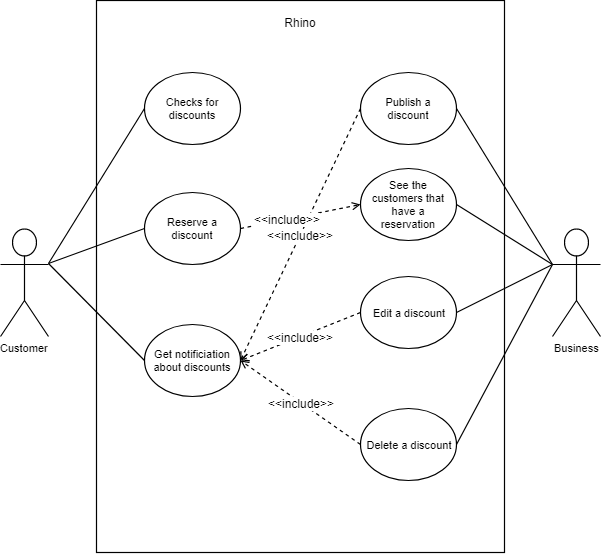

The diagram above was exported from draw.io. Its source (the exported page's mxGraphModel, read from the mxfile embedded in the PNG):
<mxGraphModel dx="1394" dy="715" grid="1" gridSize="10" guides="1" tooltips="1" connect="1" arrows="1" fold="1" page="1" pageScale="1" pageWidth="827" pageHeight="1169" math="0" shadow="0">
  <root>
    <mxCell id="0" />
    <mxCell id="1" parent="0" />
    <mxCell id="pHqpkINioph5kF_KpvyA-55" value="" style="html=1;whiteSpace=wrap;container=1;fontSize=11;fontColor=#000000;spacing=0;strokeOpacity=100;strokeWidth=1.2;" vertex="1" parent="1">
      <mxGeometry x="336" y="48" width="408" height="552" as="geometry" />
    </mxCell>
    <mxCell id="pHqpkINioph5kF_KpvyA-80" value="Rhino" style="text;html=1;strokeColor=none;fillColor=none;align=center;verticalAlign=middle;whiteSpace=wrap;rounded=0;" vertex="1" parent="pHqpkINioph5kF_KpvyA-55">
      <mxGeometry x="184" y="12" width="40" height="20" as="geometry" />
    </mxCell>
    <mxCell id="pHqpkINioph5kF_KpvyA-56" value="Customer" style="html=1;whiteSpace=wrap;shape=umlActor;labelPosition=center;verticalLabelPosition=bottom;verticalAlign=top;whiteSpace=nowrap;fontSize=11;fontColor=#000000;spacing=0;strokeOpacity=100;strokeWidth=1.2;" vertex="1" parent="1">
      <mxGeometry x="240" y="276" width="48" height="108" as="geometry" />
    </mxCell>
    <mxCell id="pHqpkINioph5kF_KpvyA-57" value="Business" style="html=1;whiteSpace=wrap;shape=umlActor;labelPosition=center;verticalLabelPosition=bottom;verticalAlign=top;whiteSpace=nowrap;fontSize=11;fontColor=#000000;spacing=0;strokeOpacity=100;strokeWidth=1.2;" vertex="1" parent="1">
      <mxGeometry x="792" y="276" width="48" height="108" as="geometry" />
    </mxCell>
    <mxCell id="pHqpkINioph5kF_KpvyA-58" value="Checks for discounts" style="html=1;whiteSpace=wrap;shape=ellipse;fontSize=11;spacing=5;strokeOpacity=100;strokeWidth=1.2;" vertex="1" parent="1">
      <mxGeometry x="384" y="120" width="96" height="72" as="geometry" />
    </mxCell>
    <mxCell id="pHqpkINioph5kF_KpvyA-59" value="" style="html=1;jettySize=18;fontSize=11;strokeWidth=1.2;rounded=1;arcSize=0;startArrow=none;endArrow=none;exitX=1;exitY=0.3236111111111111;exitPerimeter=1;entryX=-0.0062500536245973844;entryY=0.5;entryPerimeter=1;" edge="1" parent="1" source="pHqpkINioph5kF_KpvyA-56" target="pHqpkINioph5kF_KpvyA-58">
      <mxGeometry width="100" height="100" relative="1" as="geometry" />
    </mxCell>
    <mxCell id="pHqpkINioph5kF_KpvyA-60" value="Reserve a discount" style="html=1;whiteSpace=wrap;shape=ellipse;fontSize=11;spacing=5;strokeOpacity=100;strokeWidth=1.2;" vertex="1" parent="1">
      <mxGeometry x="384" y="240" width="96" height="72" as="geometry" />
    </mxCell>
    <mxCell id="pHqpkINioph5kF_KpvyA-61" value="" style="html=1;jettySize=18;fontSize=11;strokeWidth=1.2;rounded=1;arcSize=0;startArrow=none;endArrow=none;exitX=1;exitY=0.3236111111111111;exitPerimeter=1;entryX=-0.0062500536245973844;entryY=0.5;entryPerimeter=1;" edge="1" parent="1" source="pHqpkINioph5kF_KpvyA-56" target="pHqpkINioph5kF_KpvyA-60">
      <mxGeometry width="100" height="100" relative="1" as="geometry" />
    </mxCell>
    <mxCell id="pHqpkINioph5kF_KpvyA-62" value="Publish a discount" style="html=1;whiteSpace=wrap;shape=ellipse;fontSize=11;spacing=5;strokeOpacity=100;strokeWidth=1.2;" vertex="1" parent="1">
      <mxGeometry x="600" y="120" width="96" height="72" as="geometry" />
    </mxCell>
    <mxCell id="pHqpkINioph5kF_KpvyA-63" value="" style="html=1;jettySize=18;fontSize=11;strokeWidth=1.2;rounded=1;arcSize=0;startArrow=none;endArrow=none;exitX=0;exitY=0.3347222222222222;exitPerimeter=1;entryX=1.0062500536245973;entryY=0.5;entryPerimeter=1;" edge="1" parent="1" source="pHqpkINioph5kF_KpvyA-57" target="pHqpkINioph5kF_KpvyA-62">
      <mxGeometry width="100" height="100" relative="1" as="geometry" />
    </mxCell>
    <mxCell id="pHqpkINioph5kF_KpvyA-64" value="Edit a discount" style="html=1;whiteSpace=wrap;shape=ellipse;fontSize=11;spacing=5;strokeOpacity=100;strokeWidth=1.2;" vertex="1" parent="1">
      <mxGeometry x="600" y="324" width="96" height="72" as="geometry" />
    </mxCell>
    <mxCell id="pHqpkINioph5kF_KpvyA-65" value="" style="html=1;jettySize=18;fontSize=11;strokeWidth=1.2;rounded=1;arcSize=0;startArrow=none;endArrow=none;exitX=0;exitY=0.3347222222222222;exitPerimeter=1;entryX=1.0062500536245973;entryY=0.5;entryPerimeter=1;" edge="1" parent="1" source="pHqpkINioph5kF_KpvyA-57" target="pHqpkINioph5kF_KpvyA-64">
      <mxGeometry width="100" height="100" relative="1" as="geometry" />
    </mxCell>
    <mxCell id="pHqpkINioph5kF_KpvyA-66" value="Delete a discount" style="html=1;whiteSpace=wrap;shape=ellipse;fontSize=11;spacing=5;strokeOpacity=100;strokeWidth=1.2;" vertex="1" parent="1">
      <mxGeometry x="600" y="456" width="96" height="72" as="geometry" />
    </mxCell>
    <mxCell id="pHqpkINioph5kF_KpvyA-67" value="" style="html=1;jettySize=18;fontSize=11;strokeWidth=1.2;rounded=1;arcSize=0;startArrow=none;endArrow=none;exitX=0;exitY=0.3347222222222222;exitPerimeter=1;entryX=1.0062500536245973;entryY=0.5;entryPerimeter=1;" edge="1" parent="1" source="pHqpkINioph5kF_KpvyA-57" target="pHqpkINioph5kF_KpvyA-66">
      <mxGeometry width="100" height="100" relative="1" as="geometry" />
    </mxCell>
    <mxCell id="pHqpkINioph5kF_KpvyA-68" value="Get notificiation about discounts" style="html=1;whiteSpace=wrap;shape=ellipse;fontSize=11;spacing=5;strokeOpacity=100;strokeWidth=1.2;" vertex="1" parent="1">
      <mxGeometry x="384" y="372" width="96" height="72" as="geometry" />
    </mxCell>
    <mxCell id="pHqpkINioph5kF_KpvyA-69" value="" style="html=1;jettySize=18;fontSize=11;strokeWidth=1.2;rounded=1;arcSize=0;startArrow=none;endArrow=none;exitX=1;exitY=0.3236111111111111;exitPerimeter=1;entryX=-0.0062500536245973844;entryY=0.5;entryPerimeter=1;" edge="1" parent="1" source="pHqpkINioph5kF_KpvyA-56" target="pHqpkINioph5kF_KpvyA-68">
      <mxGeometry width="100" height="100" relative="1" as="geometry" />
    </mxCell>
    <mxCell id="pHqpkINioph5kF_KpvyA-70" value="" style="html=1;jettySize=18;fontSize=11;dashed=1;strokeWidth=1.2;rounded=1;arcSize=0;startArrow=none;endArrow=open;;exitX=-0.0062500536245973844;exitY=0.5;exitPerimeter=1;entryX=1.0062500536245973;entryY=0.5;entryPerimeter=1;" edge="1" parent="1" source="pHqpkINioph5kF_KpvyA-62" target="pHqpkINioph5kF_KpvyA-68">
      <mxGeometry width="100" height="100" relative="1" as="geometry" />
    </mxCell>
    <mxCell id="pHqpkINioph5kF_KpvyA-71" value="&amp;lt;&amp;lt;include&amp;gt;&amp;gt;" style="text;html=1;resizable=0;labelBackgroundColor=#ffffff;align=center;verticalAlign=middle;" vertex="1" parent="pHqpkINioph5kF_KpvyA-70">
      <mxGeometry relative="1" as="geometry" />
    </mxCell>
    <mxCell id="pHqpkINioph5kF_KpvyA-72" value="" style="html=1;jettySize=18;fontSize=11;dashed=1;strokeWidth=1.2;rounded=1;arcSize=0;startArrow=none;endArrow=open;;exitX=-0.0062500536245973844;exitY=0.5;exitPerimeter=1;entryX=1.0062500536245973;entryY=0.5;entryPerimeter=1;" edge="1" parent="1" source="pHqpkINioph5kF_KpvyA-64" target="pHqpkINioph5kF_KpvyA-68">
      <mxGeometry width="100" height="100" relative="1" as="geometry" />
    </mxCell>
    <mxCell id="pHqpkINioph5kF_KpvyA-73" value="&amp;lt;&amp;lt;include&amp;gt;&amp;gt;" style="text;html=1;resizable=0;labelBackgroundColor=#ffffff;align=center;verticalAlign=middle;" vertex="1" parent="pHqpkINioph5kF_KpvyA-72">
      <mxGeometry relative="1" as="geometry" />
    </mxCell>
    <mxCell id="pHqpkINioph5kF_KpvyA-74" value="" style="html=1;jettySize=18;fontSize=11;dashed=1;strokeWidth=1.2;rounded=1;arcSize=0;startArrow=none;endArrow=open;;exitX=-0.0062500536245973844;exitY=0.5;exitPerimeter=1;entryX=1.0062500536245973;entryY=0.5;entryPerimeter=1;" edge="1" parent="1" source="pHqpkINioph5kF_KpvyA-66" target="pHqpkINioph5kF_KpvyA-68">
      <mxGeometry width="100" height="100" relative="1" as="geometry" />
    </mxCell>
    <mxCell id="pHqpkINioph5kF_KpvyA-75" value="&amp;lt;&amp;lt;include&amp;gt;&amp;gt;" style="text;html=1;resizable=0;labelBackgroundColor=#ffffff;align=center;verticalAlign=middle;" vertex="1" parent="pHqpkINioph5kF_KpvyA-74">
      <mxGeometry relative="1" as="geometry" />
    </mxCell>
    <mxCell id="pHqpkINioph5kF_KpvyA-76" value="See the customers that have a reservation" style="html=1;whiteSpace=wrap;shape=ellipse;fontSize=11;spacing=5;strokeOpacity=100;strokeWidth=1.2;" vertex="1" parent="1">
      <mxGeometry x="600" y="216" width="96" height="72" as="geometry" />
    </mxCell>
    <mxCell id="pHqpkINioph5kF_KpvyA-77" value="" style="html=1;jettySize=18;fontSize=11;strokeWidth=1.2;rounded=1;arcSize=0;startArrow=none;endArrow=none;exitX=0;exitY=0.3347222222222222;exitPerimeter=1;entryX=1.0062500536245973;entryY=0.5;entryPerimeter=1;" edge="1" parent="1" source="pHqpkINioph5kF_KpvyA-57" target="pHqpkINioph5kF_KpvyA-76">
      <mxGeometry width="100" height="100" relative="1" as="geometry" />
    </mxCell>
    <mxCell id="pHqpkINioph5kF_KpvyA-78" value="" style="html=1;jettySize=18;fontSize=11;dashed=1;strokeWidth=1.2;rounded=1;arcSize=0;startArrow=none;endArrow=open;;exitX=1.0062500536245973;exitY=0.5;exitPerimeter=1;entryX=-0.0062500536245973844;entryY=0.5;entryPerimeter=1;" edge="1" parent="1" source="pHqpkINioph5kF_KpvyA-60" target="pHqpkINioph5kF_KpvyA-76">
      <mxGeometry width="100" height="100" relative="1" as="geometry" />
    </mxCell>
    <mxCell id="pHqpkINioph5kF_KpvyA-79" value="&amp;lt;&amp;lt;include&amp;gt;&amp;gt;" style="text;html=1;resizable=0;labelBackgroundColor=#ffffff;align=center;verticalAlign=middle;" vertex="1" parent="pHqpkINioph5kF_KpvyA-78">
      <mxGeometry x="-0.23174200560837932" relative="1" as="geometry" />
    </mxCell>
  </root>
</mxGraphModel>